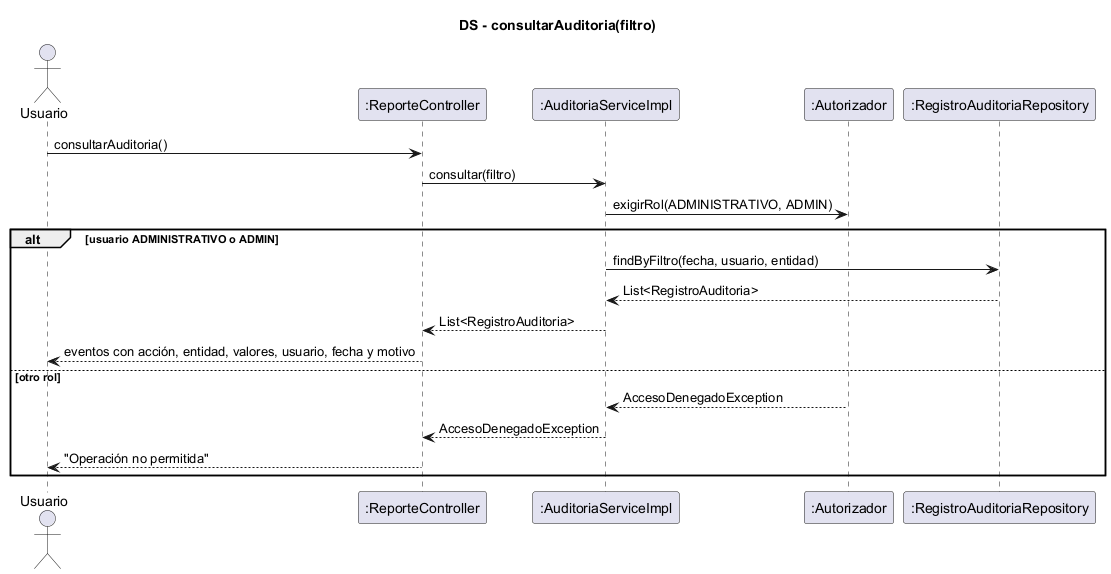

The diagram above was rendered by PlantUML. Its source (embedded in the PNG):
@startuml ds-consultar-auditoria
skinparam shadowing false
title DS - consultarAuditoria(filtro)
actor Usuario
participant ":ReporteController" as C
participant ":AuditoriaServiceImpl" as S
participant ":Autorizador" as AU
participant ":RegistroAuditoriaRepository" as RR

Usuario -> C : consultarAuditoria()
C -> S : consultar(filtro)
S -> AU : exigirRol(ADMINISTRATIVO, ADMIN)
alt usuario ADMINISTRATIVO o ADMIN
  S -> RR : findByFiltro(fecha, usuario, entidad)
  RR --> S : List<RegistroAuditoria>
  S --> C : List<RegistroAuditoria>
  C --> Usuario : eventos con acción, entidad, valores, usuario, fecha y motivo
else otro rol
  AU --> S : AccesoDenegadoException
  S --> C : AccesoDenegadoException
  C --> Usuario : "Operación no permitida"
end
@enduml